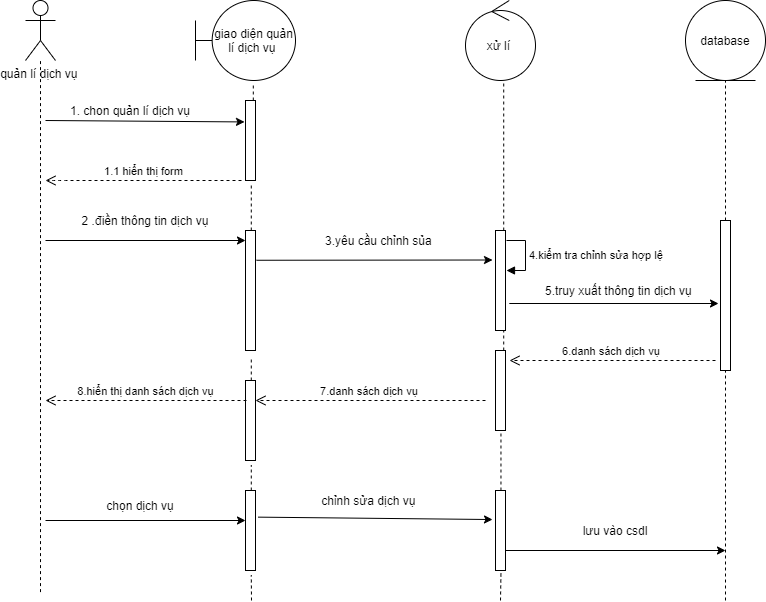

The diagram above was exported from draw.io. Its source (the exported page's mxGraphModel, read from the mxfile embedded in the PNG):
<mxGraphModel dx="1865" dy="548" grid="1" gridSize="10" guides="1" tooltips="1" connect="1" arrows="1" fold="1" page="1" pageScale="1" pageWidth="827" pageHeight="1169" math="0" shadow="0">
  <root>
    <mxCell id="WIyWlLk6GJQsqaUBKTNV-0" />
    <mxCell id="WIyWlLk6GJQsqaUBKTNV-1" parent="WIyWlLk6GJQsqaUBKTNV-0" />
    <mxCell id="6hLGR2YpGPqo2KXlK2GP-1" value="quản lí dịch vụ&amp;nbsp;" style="shape=umlActor;verticalLabelPosition=bottom;verticalAlign=top;html=1;outlineConnect=0;" vertex="1" parent="WIyWlLk6GJQsqaUBKTNV-1">
      <mxGeometry x="20" y="80" width="30" height="60" as="geometry" />
    </mxCell>
    <mxCell id="6hLGR2YpGPqo2KXlK2GP-3" value="giao diện quản lí dịch vụ&amp;nbsp;" style="shape=umlBoundary;whiteSpace=wrap;html=1;" vertex="1" parent="WIyWlLk6GJQsqaUBKTNV-1">
      <mxGeometry x="190" y="80" width="100" height="80" as="geometry" />
    </mxCell>
    <mxCell id="6hLGR2YpGPqo2KXlK2GP-4" value="database" style="ellipse;shape=umlEntity;whiteSpace=wrap;html=1;" vertex="1" parent="WIyWlLk6GJQsqaUBKTNV-1">
      <mxGeometry x="680" y="80" width="80" height="80" as="geometry" />
    </mxCell>
    <mxCell id="6hLGR2YpGPqo2KXlK2GP-5" value="xử lí&amp;nbsp;" style="ellipse;shape=umlControl;whiteSpace=wrap;html=1;" vertex="1" parent="WIyWlLk6GJQsqaUBKTNV-1">
      <mxGeometry x="460" y="80" width="70" height="80" as="geometry" />
    </mxCell>
    <mxCell id="6hLGR2YpGPqo2KXlK2GP-8" value="" style="endArrow=none;dashed=1;html=1;" edge="1" parent="WIyWlLk6GJQsqaUBKTNV-1" target="6hLGR2YpGPqo2KXlK2GP-1">
      <mxGeometry width="50" height="50" relative="1" as="geometry">
        <mxPoint x="35" y="671.5999755859375" as="sourcePoint" />
        <mxPoint x="440" y="320" as="targetPoint" />
      </mxGeometry>
    </mxCell>
    <mxCell id="6hLGR2YpGPqo2KXlK2GP-9" value="" style="endArrow=none;dashed=1;html=1;entryX=0.578;entryY=1.058;entryDx=0;entryDy=0;entryPerimeter=0;" edge="1" parent="WIyWlLk6GJQsqaUBKTNV-1" source="6hLGR2YpGPqo2KXlK2GP-17" target="6hLGR2YpGPqo2KXlK2GP-3">
      <mxGeometry width="50" height="50" relative="1" as="geometry">
        <mxPoint x="248" y="671" as="sourcePoint" />
        <mxPoint x="440" y="170" as="targetPoint" />
      </mxGeometry>
    </mxCell>
    <mxCell id="6hLGR2YpGPqo2KXlK2GP-10" value="" style="endArrow=none;dashed=1;html=1;entryX=0.546;entryY=1.027;entryDx=0;entryDy=0;entryPerimeter=0;" edge="1" parent="WIyWlLk6GJQsqaUBKTNV-1" source="6hLGR2YpGPqo2KXlK2GP-40" target="6hLGR2YpGPqo2KXlK2GP-5">
      <mxGeometry width="50" height="50" relative="1" as="geometry">
        <mxPoint x="498" y="680" as="sourcePoint" />
        <mxPoint x="440" y="290" as="targetPoint" />
      </mxGeometry>
    </mxCell>
    <mxCell id="6hLGR2YpGPqo2KXlK2GP-11" value="" style="endArrow=none;dashed=1;html=1;entryX=0.5;entryY=1;entryDx=0;entryDy=0;" edge="1" parent="WIyWlLk6GJQsqaUBKTNV-1" source="6hLGR2YpGPqo2KXlK2GP-38" target="6hLGR2YpGPqo2KXlK2GP-4">
      <mxGeometry width="50" height="50" relative="1" as="geometry">
        <mxPoint x="720" y="680" as="sourcePoint" />
        <mxPoint x="440" y="490" as="targetPoint" />
      </mxGeometry>
    </mxCell>
    <mxCell id="6hLGR2YpGPqo2KXlK2GP-19" value="1.1 hiển thị form" style="html=1;verticalAlign=bottom;endArrow=open;dashed=1;endSize=8;" edge="1" parent="WIyWlLk6GJQsqaUBKTNV-1">
      <mxGeometry relative="1" as="geometry">
        <mxPoint x="40" y="260" as="targetPoint" />
        <mxPoint x="236" y="260" as="sourcePoint" />
        <Array as="points">
          <mxPoint x="50" y="260" />
        </Array>
      </mxGeometry>
    </mxCell>
    <mxCell id="6hLGR2YpGPqo2KXlK2GP-17" value="" style="html=1;points=[];perimeter=orthogonalPerimeter;" vertex="1" parent="WIyWlLk6GJQsqaUBKTNV-1">
      <mxGeometry x="240" y="180" width="10" height="80" as="geometry" />
    </mxCell>
    <mxCell id="6hLGR2YpGPqo2KXlK2GP-20" value="" style="endArrow=none;dashed=1;html=1;entryX=0.578;entryY=1.058;entryDx=0;entryDy=0;entryPerimeter=0;" edge="1" parent="WIyWlLk6GJQsqaUBKTNV-1" source="6hLGR2YpGPqo2KXlK2GP-27" target="6hLGR2YpGPqo2KXlK2GP-17">
      <mxGeometry width="50" height="50" relative="1" as="geometry">
        <mxPoint x="248" y="671" as="sourcePoint" />
        <mxPoint x="247.80000000000018" y="164.64" as="targetPoint" />
      </mxGeometry>
    </mxCell>
    <mxCell id="6hLGR2YpGPqo2KXlK2GP-21" value="" style="endArrow=classic;html=1;entryX=-0.1;entryY=0.268;entryDx=0;entryDy=0;entryPerimeter=0;" edge="1" parent="WIyWlLk6GJQsqaUBKTNV-1" target="6hLGR2YpGPqo2KXlK2GP-17">
      <mxGeometry width="50" height="50" relative="1" as="geometry">
        <mxPoint x="40" y="200" as="sourcePoint" />
        <mxPoint x="440" y="190" as="targetPoint" />
      </mxGeometry>
    </mxCell>
    <mxCell id="6hLGR2YpGPqo2KXlK2GP-22" value="1. chon quản lí dịch vụ" style="text;html=1;strokeColor=none;fillColor=none;align=center;verticalAlign=middle;whiteSpace=wrap;rounded=0;" vertex="1" parent="WIyWlLk6GJQsqaUBKTNV-1">
      <mxGeometry x="60" y="180" width="130" height="20" as="geometry" />
    </mxCell>
    <mxCell id="6hLGR2YpGPqo2KXlK2GP-27" value="" style="html=1;points=[];perimeter=orthogonalPerimeter;" vertex="1" parent="WIyWlLk6GJQsqaUBKTNV-1">
      <mxGeometry x="240" y="310" width="10" height="120" as="geometry" />
    </mxCell>
    <mxCell id="6hLGR2YpGPqo2KXlK2GP-28" value="" style="endArrow=none;dashed=1;html=1;entryX=0.578;entryY=1.058;entryDx=0;entryDy=0;entryPerimeter=0;" edge="1" parent="WIyWlLk6GJQsqaUBKTNV-1" source="6hLGR2YpGPqo2KXlK2GP-44" target="6hLGR2YpGPqo2KXlK2GP-27">
      <mxGeometry width="50" height="50" relative="1" as="geometry">
        <mxPoint x="248" y="671" as="sourcePoint" />
        <mxPoint x="245.7800000000002" y="264.64" as="targetPoint" />
      </mxGeometry>
    </mxCell>
    <mxCell id="6hLGR2YpGPqo2KXlK2GP-29" value="" style="endArrow=classic;html=1;" edge="1" parent="WIyWlLk6GJQsqaUBKTNV-1">
      <mxGeometry width="50" height="50" relative="1" as="geometry">
        <mxPoint x="40" y="320" as="sourcePoint" />
        <mxPoint x="240" y="320" as="targetPoint" />
      </mxGeometry>
    </mxCell>
    <mxCell id="6hLGR2YpGPqo2KXlK2GP-30" value="2 .điền thông tin dịch vụ" style="text;html=1;strokeColor=none;fillColor=none;align=center;verticalAlign=middle;whiteSpace=wrap;rounded=0;" vertex="1" parent="WIyWlLk6GJQsqaUBKTNV-1">
      <mxGeometry x="70" y="290" width="140" height="20" as="geometry" />
    </mxCell>
    <mxCell id="6hLGR2YpGPqo2KXlK2GP-31" value="" style="endArrow=classic;html=1;exitX=1.1;exitY=0.248;exitDx=0;exitDy=0;exitPerimeter=0;" edge="1" parent="WIyWlLk6GJQsqaUBKTNV-1" source="6hLGR2YpGPqo2KXlK2GP-27">
      <mxGeometry width="50" height="50" relative="1" as="geometry">
        <mxPoint x="260" y="340" as="sourcePoint" />
        <mxPoint x="487" y="339.5" as="targetPoint" />
      </mxGeometry>
    </mxCell>
    <mxCell id="6hLGR2YpGPqo2KXlK2GP-32" value="3.yêu cầu chỉnh sủa&amp;nbsp;" style="text;html=1;strokeColor=none;fillColor=none;align=center;verticalAlign=middle;whiteSpace=wrap;rounded=0;" vertex="1" parent="WIyWlLk6GJQsqaUBKTNV-1">
      <mxGeometry x="290" y="310" width="170" height="20" as="geometry" />
    </mxCell>
    <mxCell id="6hLGR2YpGPqo2KXlK2GP-34" value="" style="html=1;points=[];perimeter=orthogonalPerimeter;" vertex="1" parent="WIyWlLk6GJQsqaUBKTNV-1">
      <mxGeometry x="490" y="310" width="10" height="100" as="geometry" />
    </mxCell>
    <mxCell id="6hLGR2YpGPqo2KXlK2GP-35" value="4.kiểm tra chỉnh sửa hợp lệ&amp;nbsp;" style="edgeStyle=orthogonalEdgeStyle;html=1;align=left;spacingLeft=2;endArrow=block;rounded=0;" edge="1" parent="WIyWlLk6GJQsqaUBKTNV-1">
      <mxGeometry relative="1" as="geometry">
        <mxPoint x="501" y="320" as="sourcePoint" />
        <Array as="points">
          <mxPoint x="520" y="320" />
          <mxPoint x="520" y="350" />
        </Array>
        <mxPoint x="501" y="350" as="targetPoint" />
      </mxGeometry>
    </mxCell>
    <mxCell id="6hLGR2YpGPqo2KXlK2GP-36" value="" style="endArrow=classic;html=1;exitX=1.38;exitY=0.73;exitDx=0;exitDy=0;exitPerimeter=0;" edge="1" parent="WIyWlLk6GJQsqaUBKTNV-1" source="6hLGR2YpGPqo2KXlK2GP-34">
      <mxGeometry width="50" height="50" relative="1" as="geometry">
        <mxPoint x="390" y="340" as="sourcePoint" />
        <mxPoint x="713" y="383" as="targetPoint" />
      </mxGeometry>
    </mxCell>
    <mxCell id="6hLGR2YpGPqo2KXlK2GP-37" value="5.truy xuất thông tin dịch vụ&amp;nbsp;" style="text;html=1;strokeColor=none;fillColor=none;align=center;verticalAlign=middle;whiteSpace=wrap;rounded=0;" vertex="1" parent="WIyWlLk6GJQsqaUBKTNV-1">
      <mxGeometry x="530" y="360" width="170" height="20" as="geometry" />
    </mxCell>
    <mxCell id="6hLGR2YpGPqo2KXlK2GP-38" value="" style="html=1;points=[];perimeter=orthogonalPerimeter;" vertex="1" parent="WIyWlLk6GJQsqaUBKTNV-1">
      <mxGeometry x="715" y="300" width="10" height="150" as="geometry" />
    </mxCell>
    <mxCell id="6hLGR2YpGPqo2KXlK2GP-39" value="" style="endArrow=none;dashed=1;html=1;entryX=0.5;entryY=1;entryDx=0;entryDy=0;" edge="1" parent="WIyWlLk6GJQsqaUBKTNV-1" target="6hLGR2YpGPqo2KXlK2GP-38">
      <mxGeometry width="50" height="50" relative="1" as="geometry">
        <mxPoint x="720" y="680" as="sourcePoint" />
        <mxPoint x="720" y="160" as="targetPoint" />
      </mxGeometry>
    </mxCell>
    <mxCell id="6hLGR2YpGPqo2KXlK2GP-40" value="" style="html=1;points=[];perimeter=orthogonalPerimeter;" vertex="1" parent="WIyWlLk6GJQsqaUBKTNV-1">
      <mxGeometry x="490" y="430" width="10" height="80" as="geometry" />
    </mxCell>
    <mxCell id="6hLGR2YpGPqo2KXlK2GP-41" value="" style="endArrow=none;dashed=1;html=1;entryX=0.546;entryY=1.027;entryDx=0;entryDy=0;entryPerimeter=0;" edge="1" parent="WIyWlLk6GJQsqaUBKTNV-1" source="6hLGR2YpGPqo2KXlK2GP-54" target="6hLGR2YpGPqo2KXlK2GP-40">
      <mxGeometry width="50" height="50" relative="1" as="geometry">
        <mxPoint x="498" y="680" as="sourcePoint" />
        <mxPoint x="498.2199999999998" y="162.15999999999997" as="targetPoint" />
      </mxGeometry>
    </mxCell>
    <mxCell id="6hLGR2YpGPqo2KXlK2GP-42" value="6.danh sách dịch vụ&amp;nbsp;" style="html=1;verticalAlign=bottom;endArrow=open;dashed=1;endSize=8;" edge="1" parent="WIyWlLk6GJQsqaUBKTNV-1">
      <mxGeometry relative="1" as="geometry">
        <mxPoint x="710" y="440" as="sourcePoint" />
        <mxPoint x="504" y="440" as="targetPoint" />
      </mxGeometry>
    </mxCell>
    <mxCell id="6hLGR2YpGPqo2KXlK2GP-43" value="7.danh sách dịch vụ&amp;nbsp;" style="html=1;verticalAlign=bottom;endArrow=open;dashed=1;endSize=8;" edge="1" parent="WIyWlLk6GJQsqaUBKTNV-1">
      <mxGeometry relative="1" as="geometry">
        <mxPoint x="480" y="480" as="sourcePoint" />
        <mxPoint x="250" y="480" as="targetPoint" />
      </mxGeometry>
    </mxCell>
    <mxCell id="6hLGR2YpGPqo2KXlK2GP-44" value="" style="html=1;points=[];perimeter=orthogonalPerimeter;" vertex="1" parent="WIyWlLk6GJQsqaUBKTNV-1">
      <mxGeometry x="240" y="460" width="10" height="80" as="geometry" />
    </mxCell>
    <mxCell id="6hLGR2YpGPqo2KXlK2GP-45" value="" style="endArrow=none;dashed=1;html=1;entryX=0.578;entryY=1.058;entryDx=0;entryDy=0;entryPerimeter=0;" edge="1" parent="WIyWlLk6GJQsqaUBKTNV-1" source="6hLGR2YpGPqo2KXlK2GP-49" target="6hLGR2YpGPqo2KXlK2GP-44">
      <mxGeometry width="50" height="50" relative="1" as="geometry">
        <mxPoint x="248" y="671" as="sourcePoint" />
        <mxPoint x="245.7800000000002" y="436.96000000000004" as="targetPoint" />
      </mxGeometry>
    </mxCell>
    <mxCell id="6hLGR2YpGPqo2KXlK2GP-46" value="8.hiển thị danh sách dịch vụ" style="html=1;verticalAlign=bottom;endArrow=open;dashed=1;endSize=8;" edge="1" parent="WIyWlLk6GJQsqaUBKTNV-1">
      <mxGeometry relative="1" as="geometry">
        <mxPoint x="241" y="480" as="sourcePoint" />
        <mxPoint x="40" y="480" as="targetPoint" />
      </mxGeometry>
    </mxCell>
    <mxCell id="6hLGR2YpGPqo2KXlK2GP-47" value="" style="endArrow=classic;html=1;" edge="1" parent="WIyWlLk6GJQsqaUBKTNV-1">
      <mxGeometry width="50" height="50" relative="1" as="geometry">
        <mxPoint x="40" y="600" as="sourcePoint" />
        <mxPoint x="240" y="600" as="targetPoint" />
      </mxGeometry>
    </mxCell>
    <mxCell id="6hLGR2YpGPqo2KXlK2GP-48" value="chọn dịch vụ" style="text;html=1;strokeColor=none;fillColor=none;align=center;verticalAlign=middle;whiteSpace=wrap;rounded=0;" vertex="1" parent="WIyWlLk6GJQsqaUBKTNV-1">
      <mxGeometry x="60" y="575" width="150" height="20" as="geometry" />
    </mxCell>
    <mxCell id="6hLGR2YpGPqo2KXlK2GP-49" value="" style="html=1;points=[];perimeter=orthogonalPerimeter;" vertex="1" parent="WIyWlLk6GJQsqaUBKTNV-1">
      <mxGeometry x="240" y="570" width="10" height="80" as="geometry" />
    </mxCell>
    <mxCell id="6hLGR2YpGPqo2KXlK2GP-50" value="" style="endArrow=none;dashed=1;html=1;entryX=0.578;entryY=1.058;entryDx=0;entryDy=0;entryPerimeter=0;" edge="1" parent="WIyWlLk6GJQsqaUBKTNV-1" target="6hLGR2YpGPqo2KXlK2GP-49">
      <mxGeometry width="50" height="50" relative="1" as="geometry">
        <mxPoint x="246" y="680" as="sourcePoint" />
        <mxPoint x="245.7800000000002" y="544.6400000000001" as="targetPoint" />
      </mxGeometry>
    </mxCell>
    <mxCell id="6hLGR2YpGPqo2KXlK2GP-51" value="" style="endArrow=classic;html=1;exitX=1.26;exitY=0.333;exitDx=0;exitDy=0;exitPerimeter=0;entryX=-0.3;entryY=0.363;entryDx=0;entryDy=0;entryPerimeter=0;" edge="1" parent="WIyWlLk6GJQsqaUBKTNV-1" source="6hLGR2YpGPqo2KXlK2GP-49" target="6hLGR2YpGPqo2KXlK2GP-54">
      <mxGeometry width="50" height="50" relative="1" as="geometry">
        <mxPoint x="190" y="510" as="sourcePoint" />
        <mxPoint x="500" y="597" as="targetPoint" />
      </mxGeometry>
    </mxCell>
    <mxCell id="6hLGR2YpGPqo2KXlK2GP-52" value="chỉnh sửa dịch vụ&amp;nbsp;" style="text;html=1;strokeColor=none;fillColor=none;align=center;verticalAlign=middle;whiteSpace=wrap;rounded=0;" vertex="1" parent="WIyWlLk6GJQsqaUBKTNV-1">
      <mxGeometry x="280" y="570" width="170" height="20" as="geometry" />
    </mxCell>
    <mxCell id="6hLGR2YpGPqo2KXlK2GP-53" value="" style="endArrow=classic;html=1;" edge="1" parent="WIyWlLk6GJQsqaUBKTNV-1">
      <mxGeometry width="50" height="50" relative="1" as="geometry">
        <mxPoint x="500" y="630" as="sourcePoint" />
        <mxPoint x="720" y="630" as="targetPoint" />
      </mxGeometry>
    </mxCell>
    <mxCell id="6hLGR2YpGPqo2KXlK2GP-54" value="" style="html=1;points=[];perimeter=orthogonalPerimeter;" vertex="1" parent="WIyWlLk6GJQsqaUBKTNV-1">
      <mxGeometry x="490" y="570" width="10" height="80" as="geometry" />
    </mxCell>
    <mxCell id="6hLGR2YpGPqo2KXlK2GP-55" value="" style="endArrow=none;dashed=1;html=1;entryX=0.546;entryY=1.027;entryDx=0;entryDy=0;entryPerimeter=0;" edge="1" parent="WIyWlLk6GJQsqaUBKTNV-1" target="6hLGR2YpGPqo2KXlK2GP-54">
      <mxGeometry width="50" height="50" relative="1" as="geometry">
        <mxPoint x="495" y="680" as="sourcePoint" />
        <mxPoint x="495.46000000000004" y="512.1600000000001" as="targetPoint" />
      </mxGeometry>
    </mxCell>
    <mxCell id="6hLGR2YpGPqo2KXlK2GP-56" value="lưu vào csdl" style="text;html=1;strokeColor=none;fillColor=none;align=center;verticalAlign=middle;whiteSpace=wrap;rounded=0;" vertex="1" parent="WIyWlLk6GJQsqaUBKTNV-1">
      <mxGeometry x="540" y="600" width="140" height="20" as="geometry" />
    </mxCell>
  </root>
</mxGraphModel>